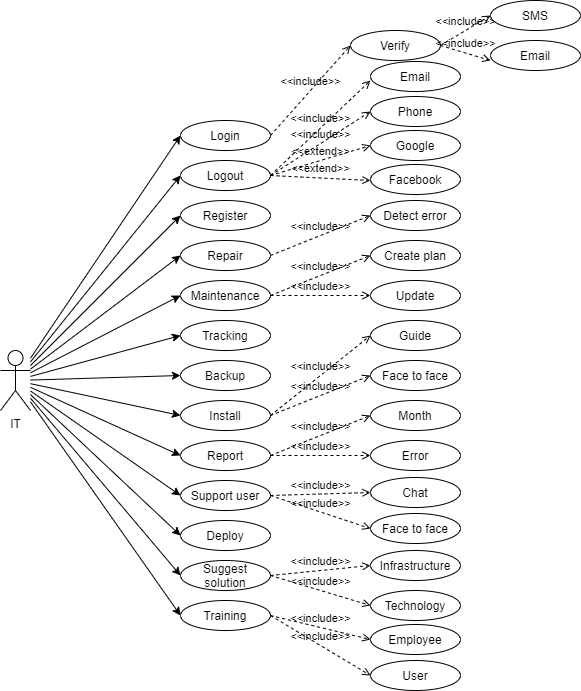

The diagram above was exported from draw.io. Its source (the exported page's mxGraphModel, read from the mxfile embedded in the PNG):
<mxGraphModel dx="1038" dy="579" grid="1" gridSize="10" guides="1" tooltips="1" connect="1" arrows="1" fold="1" page="1" pageScale="1" pageWidth="827" pageHeight="1169" math="0" shadow="0">
  <root>
    <mxCell id="0" />
    <mxCell id="1" parent="0" />
    <mxCell id="mCeM5f4W1dvsmEx7MILG-36" style="edgeStyle=none;rounded=0;orthogonalLoop=1;jettySize=auto;html=1;entryX=0;entryY=0.5;entryDx=0;entryDy=0;" parent="1" source="mCeM5f4W1dvsmEx7MILG-4" target="mCeM5f4W1dvsmEx7MILG-24" edge="1">
      <mxGeometry relative="1" as="geometry" />
    </mxCell>
    <mxCell id="mCeM5f4W1dvsmEx7MILG-38" style="edgeStyle=none;rounded=0;orthogonalLoop=1;jettySize=auto;html=1;entryX=0;entryY=0.5;entryDx=0;entryDy=0;" parent="1" source="mCeM5f4W1dvsmEx7MILG-4" target="mCeM5f4W1dvsmEx7MILG-23" edge="1">
      <mxGeometry relative="1" as="geometry" />
    </mxCell>
    <mxCell id="mCeM5f4W1dvsmEx7MILG-39" style="edgeStyle=none;rounded=0;orthogonalLoop=1;jettySize=auto;html=1;entryX=0;entryY=0.5;entryDx=0;entryDy=0;" parent="1" source="mCeM5f4W1dvsmEx7MILG-4" target="mCeM5f4W1dvsmEx7MILG-17" edge="1">
      <mxGeometry relative="1" as="geometry" />
    </mxCell>
    <mxCell id="mCeM5f4W1dvsmEx7MILG-41" style="edgeStyle=none;rounded=0;orthogonalLoop=1;jettySize=auto;html=1;entryX=0;entryY=0.5;entryDx=0;entryDy=0;" parent="1" source="mCeM5f4W1dvsmEx7MILG-4" target="mCeM5f4W1dvsmEx7MILG-18" edge="1">
      <mxGeometry relative="1" as="geometry" />
    </mxCell>
    <mxCell id="mCeM5f4W1dvsmEx7MILG-42" style="edgeStyle=none;rounded=0;orthogonalLoop=1;jettySize=auto;html=1;entryX=0;entryY=0.5;entryDx=0;entryDy=0;" parent="1" source="mCeM5f4W1dvsmEx7MILG-4" target="mCeM5f4W1dvsmEx7MILG-19" edge="1">
      <mxGeometry relative="1" as="geometry" />
    </mxCell>
    <mxCell id="mCeM5f4W1dvsmEx7MILG-43" style="edgeStyle=none;rounded=0;orthogonalLoop=1;jettySize=auto;html=1;entryX=0;entryY=0.5;entryDx=0;entryDy=0;" parent="1" source="mCeM5f4W1dvsmEx7MILG-4" target="mCeM5f4W1dvsmEx7MILG-12" edge="1">
      <mxGeometry relative="1" as="geometry" />
    </mxCell>
    <mxCell id="mCeM5f4W1dvsmEx7MILG-45" style="edgeStyle=none;rounded=0;orthogonalLoop=1;jettySize=auto;html=1;entryX=0;entryY=0.5;entryDx=0;entryDy=0;" parent="1" source="mCeM5f4W1dvsmEx7MILG-4" target="mCeM5f4W1dvsmEx7MILG-20" edge="1">
      <mxGeometry relative="1" as="geometry" />
    </mxCell>
    <mxCell id="mCeM5f4W1dvsmEx7MILG-46" style="edgeStyle=none;rounded=0;orthogonalLoop=1;jettySize=auto;html=1;entryX=0;entryY=0.5;entryDx=0;entryDy=0;" parent="1" source="mCeM5f4W1dvsmEx7MILG-4" target="mCeM5f4W1dvsmEx7MILG-22" edge="1">
      <mxGeometry relative="1" as="geometry" />
    </mxCell>
    <mxCell id="mCeM5f4W1dvsmEx7MILG-47" style="edgeStyle=none;rounded=0;orthogonalLoop=1;jettySize=auto;html=1;entryX=0;entryY=0.5;entryDx=0;entryDy=0;" parent="1" source="mCeM5f4W1dvsmEx7MILG-4" target="mCeM5f4W1dvsmEx7MILG-14" edge="1">
      <mxGeometry relative="1" as="geometry" />
    </mxCell>
    <mxCell id="mCeM5f4W1dvsmEx7MILG-48" style="edgeStyle=none;rounded=0;orthogonalLoop=1;jettySize=auto;html=1;entryX=0;entryY=0.5;entryDx=0;entryDy=0;" parent="1" source="mCeM5f4W1dvsmEx7MILG-4" target="mCeM5f4W1dvsmEx7MILG-8" edge="1">
      <mxGeometry relative="1" as="geometry" />
    </mxCell>
    <mxCell id="mCeM5f4W1dvsmEx7MILG-49" style="edgeStyle=none;rounded=0;orthogonalLoop=1;jettySize=auto;html=1;entryX=0;entryY=0.5;entryDx=0;entryDy=0;" parent="1" source="mCeM5f4W1dvsmEx7MILG-4" target="mCeM5f4W1dvsmEx7MILG-13" edge="1">
      <mxGeometry relative="1" as="geometry" />
    </mxCell>
    <mxCell id="mCeM5f4W1dvsmEx7MILG-50" style="edgeStyle=none;rounded=0;orthogonalLoop=1;jettySize=auto;html=1;entryX=0;entryY=0.5;entryDx=0;entryDy=0;" parent="1" source="mCeM5f4W1dvsmEx7MILG-4" target="mCeM5f4W1dvsmEx7MILG-7" edge="1">
      <mxGeometry relative="1" as="geometry" />
    </mxCell>
    <mxCell id="mCeM5f4W1dvsmEx7MILG-71" style="edgeStyle=none;rounded=0;orthogonalLoop=1;jettySize=auto;html=1;entryX=0;entryY=0.5;entryDx=0;entryDy=0;" parent="1" source="mCeM5f4W1dvsmEx7MILG-4" target="mCeM5f4W1dvsmEx7MILG-15" edge="1">
      <mxGeometry relative="1" as="geometry" />
    </mxCell>
    <mxCell id="mCeM5f4W1dvsmEx7MILG-4" value="IT" style="shape=umlActor;verticalLabelPosition=bottom;verticalAlign=top;html=1;outlineConnect=0;" parent="1" vertex="1">
      <mxGeometry x="160" y="460" width="30" height="60" as="geometry" />
    </mxCell>
    <mxCell id="mCeM5f4W1dvsmEx7MILG-7" value="Register" style="ellipse;whiteSpace=wrap;html=1;" parent="1" vertex="1">
      <mxGeometry x="340" y="310" width="90" height="30" as="geometry" />
    </mxCell>
    <mxCell id="mCeM5f4W1dvsmEx7MILG-8" value="Repair" style="ellipse;whiteSpace=wrap;html=1;" parent="1" vertex="1">
      <mxGeometry x="340" y="350" width="90" height="30" as="geometry" />
    </mxCell>
    <mxCell id="mCeM5f4W1dvsmEx7MILG-12" value="Logout" style="ellipse;whiteSpace=wrap;html=1;" parent="1" vertex="1">
      <mxGeometry x="340" y="270" width="90" height="30" as="geometry" />
    </mxCell>
    <mxCell id="mCeM5f4W1dvsmEx7MILG-13" value="Maintenance" style="ellipse;whiteSpace=wrap;html=1;" parent="1" vertex="1">
      <mxGeometry x="340" y="390" width="90" height="30" as="geometry" />
    </mxCell>
    <mxCell id="mCeM5f4W1dvsmEx7MILG-14" value="Tracking" style="ellipse;whiteSpace=wrap;html=1;" parent="1" vertex="1">
      <mxGeometry x="340" y="430" width="90" height="30" as="geometry" />
    </mxCell>
    <mxCell id="mCeM5f4W1dvsmEx7MILG-15" value="Backup" style="ellipse;whiteSpace=wrap;html=1;" parent="1" vertex="1">
      <mxGeometry x="340" y="470" width="90" height="30" as="geometry" />
    </mxCell>
    <mxCell id="mCeM5f4W1dvsmEx7MILG-17" value="Login" style="ellipse;whiteSpace=wrap;html=1;" parent="1" vertex="1">
      <mxGeometry x="340" y="230" width="90" height="30" as="geometry" />
    </mxCell>
    <mxCell id="mCeM5f4W1dvsmEx7MILG-18" value="&lt;span&gt;Install&lt;/span&gt;" style="ellipse;whiteSpace=wrap;html=1;" parent="1" vertex="1">
      <mxGeometry x="340" y="510" width="90" height="30" as="geometry" />
    </mxCell>
    <mxCell id="mCeM5f4W1dvsmEx7MILG-19" value="&lt;span&gt;Report&lt;/span&gt;" style="ellipse;whiteSpace=wrap;html=1;" parent="1" vertex="1">
      <mxGeometry x="340" y="550" width="90" height="30" as="geometry" />
    </mxCell>
    <mxCell id="mCeM5f4W1dvsmEx7MILG-20" value="&lt;span&gt;Support user&lt;/span&gt;" style="ellipse;whiteSpace=wrap;html=1;" parent="1" vertex="1">
      <mxGeometry x="340" y="590" width="90" height="30" as="geometry" />
    </mxCell>
    <mxCell id="mCeM5f4W1dvsmEx7MILG-22" value="Deploy" style="ellipse;whiteSpace=wrap;html=1;" parent="1" vertex="1">
      <mxGeometry x="340" y="630" width="90" height="30" as="geometry" />
    </mxCell>
    <mxCell id="mCeM5f4W1dvsmEx7MILG-23" value="Suggest solution" style="ellipse;whiteSpace=wrap;html=1;" parent="1" vertex="1">
      <mxGeometry x="340" y="670" width="90" height="30" as="geometry" />
    </mxCell>
    <mxCell id="mCeM5f4W1dvsmEx7MILG-24" value="Training" style="ellipse;whiteSpace=wrap;html=1;" parent="1" vertex="1">
      <mxGeometry x="340" y="710" width="90" height="30" as="geometry" />
    </mxCell>
    <mxCell id="mCeM5f4W1dvsmEx7MILG-29" value="Create plan" style="ellipse;whiteSpace=wrap;html=1;" parent="1" vertex="1">
      <mxGeometry x="530" y="350" width="90" height="30" as="geometry" />
    </mxCell>
    <mxCell id="mCeM5f4W1dvsmEx7MILG-51" value="&amp;lt;&amp;lt;include&amp;gt;&amp;gt;" style="html=1;verticalAlign=bottom;labelBackgroundColor=none;endArrow=open;endFill=0;dashed=1;exitX=1;exitY=0.5;exitDx=0;exitDy=0;entryX=0;entryY=0.5;entryDx=0;entryDy=0;" parent="1" source="mCeM5f4W1dvsmEx7MILG-13" target="mCeM5f4W1dvsmEx7MILG-29" edge="1">
      <mxGeometry width="160" relative="1" as="geometry">
        <mxPoint x="440" y="360" as="sourcePoint" />
        <mxPoint x="620" y="400" as="targetPoint" />
      </mxGeometry>
    </mxCell>
    <mxCell id="mCeM5f4W1dvsmEx7MILG-52" value="Detect error" style="ellipse;whiteSpace=wrap;html=1;" parent="1" vertex="1">
      <mxGeometry x="530" y="310" width="90" height="30" as="geometry" />
    </mxCell>
    <mxCell id="mCeM5f4W1dvsmEx7MILG-53" value="&amp;lt;&amp;lt;include&amp;gt;&amp;gt;" style="html=1;verticalAlign=bottom;labelBackgroundColor=none;endArrow=open;endFill=0;dashed=1;exitX=1;exitY=0.5;exitDx=0;exitDy=0;entryX=0;entryY=0.5;entryDx=0;entryDy=0;" parent="1" source="mCeM5f4W1dvsmEx7MILG-8" target="mCeM5f4W1dvsmEx7MILG-52" edge="1">
      <mxGeometry width="160" relative="1" as="geometry">
        <mxPoint x="450" y="320" as="sourcePoint" />
        <mxPoint x="610" y="320" as="targetPoint" />
      </mxGeometry>
    </mxCell>
    <mxCell id="mCeM5f4W1dvsmEx7MILG-54" value="Update" style="ellipse;whiteSpace=wrap;html=1;" parent="1" vertex="1">
      <mxGeometry x="530" y="390" width="90" height="30" as="geometry" />
    </mxCell>
    <mxCell id="mCeM5f4W1dvsmEx7MILG-55" value="&amp;lt;&amp;lt;include&amp;gt;&amp;gt;" style="html=1;verticalAlign=bottom;labelBackgroundColor=none;endArrow=open;endFill=0;dashed=1;exitX=1;exitY=0.5;exitDx=0;exitDy=0;entryX=0;entryY=0.5;entryDx=0;entryDy=0;" parent="1" source="mCeM5f4W1dvsmEx7MILG-13" target="mCeM5f4W1dvsmEx7MILG-54" edge="1">
      <mxGeometry width="160" relative="1" as="geometry">
        <mxPoint x="450" y="450" as="sourcePoint" />
        <mxPoint x="610" y="450" as="targetPoint" />
      </mxGeometry>
    </mxCell>
    <mxCell id="mCeM5f4W1dvsmEx7MILG-56" value="Email" style="ellipse;whiteSpace=wrap;html=1;" parent="1" vertex="1">
      <mxGeometry x="530" y="171" width="90" height="30" as="geometry" />
    </mxCell>
    <mxCell id="mCeM5f4W1dvsmEx7MILG-57" value="Phone" style="ellipse;whiteSpace=wrap;html=1;" parent="1" vertex="1">
      <mxGeometry x="530" y="206" width="90" height="30" as="geometry" />
    </mxCell>
    <mxCell id="mCeM5f4W1dvsmEx7MILG-58" value="Google" style="ellipse;whiteSpace=wrap;html=1;" parent="1" vertex="1">
      <mxGeometry x="530" y="240" width="90" height="30" as="geometry" />
    </mxCell>
    <mxCell id="mCeM5f4W1dvsmEx7MILG-59" value="Facebook" style="ellipse;whiteSpace=wrap;html=1;" parent="1" vertex="1">
      <mxGeometry x="530" y="274" width="90" height="30" as="geometry" />
    </mxCell>
    <mxCell id="mCeM5f4W1dvsmEx7MILG-60" value="&amp;lt;&amp;lt;include&amp;gt;&amp;gt;" style="html=1;verticalAlign=bottom;labelBackgroundColor=none;endArrow=open;endFill=0;dashed=1;exitX=1;exitY=0.5;exitDx=0;exitDy=0;" parent="1" source="mCeM5f4W1dvsmEx7MILG-12" edge="1">
      <mxGeometry width="160" relative="1" as="geometry">
        <mxPoint x="440" y="240" as="sourcePoint" />
        <mxPoint x="530" y="190" as="targetPoint" />
      </mxGeometry>
    </mxCell>
    <mxCell id="mCeM5f4W1dvsmEx7MILG-61" value="&amp;lt;&amp;lt;include&amp;gt;&amp;gt;" style="html=1;verticalAlign=bottom;labelBackgroundColor=none;endArrow=open;endFill=0;dashed=1;exitX=1;exitY=0.5;exitDx=0;exitDy=0;entryX=0;entryY=0.5;entryDx=0;entryDy=0;" parent="1" source="mCeM5f4W1dvsmEx7MILG-12" target="mCeM5f4W1dvsmEx7MILG-57" edge="1">
      <mxGeometry width="160" relative="1" as="geometry">
        <mxPoint x="460" y="310" as="sourcePoint" />
        <mxPoint x="620" y="310" as="targetPoint" />
      </mxGeometry>
    </mxCell>
    <mxCell id="mCeM5f4W1dvsmEx7MILG-62" value="&amp;lt;&amp;lt;extend&amp;gt;&amp;gt;" style="html=1;verticalAlign=bottom;labelBackgroundColor=none;endArrow=open;endFill=0;dashed=1;exitX=1;exitY=0.5;exitDx=0;exitDy=0;entryX=0;entryY=0.5;entryDx=0;entryDy=0;" parent="1" source="mCeM5f4W1dvsmEx7MILG-12" target="mCeM5f4W1dvsmEx7MILG-58" edge="1">
      <mxGeometry width="160" relative="1" as="geometry">
        <mxPoint x="440" y="300" as="sourcePoint" />
        <mxPoint x="600" y="300" as="targetPoint" />
      </mxGeometry>
    </mxCell>
    <mxCell id="mCeM5f4W1dvsmEx7MILG-63" value="&amp;lt;&amp;lt;extend&amp;gt;&amp;gt;" style="html=1;verticalAlign=bottom;labelBackgroundColor=none;endArrow=open;endFill=0;dashed=1;exitX=1;exitY=0.5;exitDx=0;exitDy=0;" parent="1" source="mCeM5f4W1dvsmEx7MILG-12" edge="1">
      <mxGeometry width="160" relative="1" as="geometry">
        <mxPoint x="450" y="290" as="sourcePoint" />
        <mxPoint x="530" y="290" as="targetPoint" />
      </mxGeometry>
    </mxCell>
    <mxCell id="mCeM5f4W1dvsmEx7MILG-64" value="Verify" style="ellipse;whiteSpace=wrap;html=1;" parent="1" vertex="1">
      <mxGeometry x="510" y="140" width="90" height="30" as="geometry" />
    </mxCell>
    <mxCell id="mCeM5f4W1dvsmEx7MILG-65" value="SMS" style="ellipse;whiteSpace=wrap;html=1;" parent="1" vertex="1">
      <mxGeometry x="650" y="110" width="90" height="30" as="geometry" />
    </mxCell>
    <mxCell id="mCeM5f4W1dvsmEx7MILG-66" value="Email" style="ellipse;whiteSpace=wrap;html=1;" parent="1" vertex="1">
      <mxGeometry x="650" y="150" width="90" height="30" as="geometry" />
    </mxCell>
    <mxCell id="mCeM5f4W1dvsmEx7MILG-68" value="&amp;lt;&amp;lt;include&amp;gt;&amp;gt;" style="html=1;verticalAlign=bottom;labelBackgroundColor=none;endArrow=open;endFill=0;dashed=1;exitX=1;exitY=0.5;exitDx=0;exitDy=0;entryX=0;entryY=0.5;entryDx=0;entryDy=0;" parent="1" source="mCeM5f4W1dvsmEx7MILG-17" target="mCeM5f4W1dvsmEx7MILG-64" edge="1">
      <mxGeometry width="160" relative="1" as="geometry">
        <mxPoint x="270" y="150" as="sourcePoint" />
        <mxPoint x="430" y="150" as="targetPoint" />
      </mxGeometry>
    </mxCell>
    <mxCell id="mCeM5f4W1dvsmEx7MILG-69" value="&amp;lt;&amp;lt;include&amp;gt;&amp;gt;" style="html=1;verticalAlign=bottom;labelBackgroundColor=none;endArrow=open;endFill=0;dashed=1;exitX=1;exitY=0.5;exitDx=0;exitDy=0;" parent="1" source="mCeM5f4W1dvsmEx7MILG-64" edge="1">
      <mxGeometry width="160" relative="1" as="geometry">
        <mxPoint x="610" y="150" as="sourcePoint" />
        <mxPoint x="650" y="170" as="targetPoint" />
      </mxGeometry>
    </mxCell>
    <mxCell id="mCeM5f4W1dvsmEx7MILG-70" value="&amp;lt;&amp;lt;include&amp;gt;&amp;gt;" style="html=1;verticalAlign=bottom;labelBackgroundColor=none;endArrow=open;endFill=0;dashed=1;exitX=1;exitY=0.5;exitDx=0;exitDy=0;entryX=0;entryY=0.5;entryDx=0;entryDy=0;" parent="1" source="mCeM5f4W1dvsmEx7MILG-64" target="mCeM5f4W1dvsmEx7MILG-65" edge="1">
      <mxGeometry width="160" relative="1" as="geometry">
        <mxPoint x="290" y="80" as="sourcePoint" />
        <mxPoint x="450" y="80" as="targetPoint" />
      </mxGeometry>
    </mxCell>
    <mxCell id="mCeM5f4W1dvsmEx7MILG-72" value="&lt;span&gt;Guide&lt;/span&gt;" style="ellipse;whiteSpace=wrap;html=1;" parent="1" vertex="1">
      <mxGeometry x="530" y="430" width="90" height="30" as="geometry" />
    </mxCell>
    <mxCell id="mCeM5f4W1dvsmEx7MILG-73" value="&lt;span&gt;Face to face&lt;/span&gt;" style="ellipse;whiteSpace=wrap;html=1;" parent="1" vertex="1">
      <mxGeometry x="530" y="470" width="90" height="30" as="geometry" />
    </mxCell>
    <mxCell id="mCeM5f4W1dvsmEx7MILG-74" value="&amp;lt;&amp;lt;include&amp;gt;&amp;gt;" style="html=1;verticalAlign=bottom;labelBackgroundColor=none;endArrow=open;endFill=0;dashed=1;exitX=1;exitY=0.5;exitDx=0;exitDy=0;entryX=0;entryY=0.5;entryDx=0;entryDy=0;" parent="1" source="mCeM5f4W1dvsmEx7MILG-18" target="mCeM5f4W1dvsmEx7MILG-72" edge="1">
      <mxGeometry width="160" relative="1" as="geometry">
        <mxPoint x="470" y="510" as="sourcePoint" />
        <mxPoint x="630" y="510" as="targetPoint" />
      </mxGeometry>
    </mxCell>
    <mxCell id="mCeM5f4W1dvsmEx7MILG-75" value="&amp;lt;&amp;lt;include&amp;gt;&amp;gt;" style="html=1;verticalAlign=bottom;labelBackgroundColor=none;endArrow=open;endFill=0;dashed=1;entryX=0;entryY=0.5;entryDx=0;entryDy=0;exitX=1;exitY=0.5;exitDx=0;exitDy=0;" parent="1" source="mCeM5f4W1dvsmEx7MILG-18" target="mCeM5f4W1dvsmEx7MILG-73" edge="1">
      <mxGeometry width="160" relative="1" as="geometry">
        <mxPoint x="410" y="540" as="sourcePoint" />
        <mxPoint x="570" y="540" as="targetPoint" />
      </mxGeometry>
    </mxCell>
    <mxCell id="mCeM5f4W1dvsmEx7MILG-76" value="&lt;span&gt;Month&lt;/span&gt;" style="ellipse;whiteSpace=wrap;html=1;" parent="1" vertex="1">
      <mxGeometry x="530" y="510" width="90" height="30" as="geometry" />
    </mxCell>
    <mxCell id="mCeM5f4W1dvsmEx7MILG-77" value="&lt;span&gt;Error&lt;/span&gt;" style="ellipse;whiteSpace=wrap;html=1;" parent="1" vertex="1">
      <mxGeometry x="530" y="550" width="90" height="30" as="geometry" />
    </mxCell>
    <mxCell id="mCeM5f4W1dvsmEx7MILG-78" value="&amp;lt;&amp;lt;include&amp;gt;&amp;gt;" style="html=1;verticalAlign=bottom;labelBackgroundColor=none;endArrow=open;endFill=0;dashed=1;exitX=1;exitY=0.5;exitDx=0;exitDy=0;entryX=0;entryY=0.5;entryDx=0;entryDy=0;" parent="1" source="mCeM5f4W1dvsmEx7MILG-19" target="mCeM5f4W1dvsmEx7MILG-76" edge="1">
      <mxGeometry width="160" relative="1" as="geometry">
        <mxPoint x="440" y="535" as="sourcePoint" />
        <mxPoint x="530" y="600" as="targetPoint" />
      </mxGeometry>
    </mxCell>
    <mxCell id="mCeM5f4W1dvsmEx7MILG-79" value="&amp;lt;&amp;lt;include&amp;gt;&amp;gt;" style="html=1;verticalAlign=bottom;labelBackgroundColor=none;endArrow=open;endFill=0;dashed=1;entryX=0;entryY=0.5;entryDx=0;entryDy=0;exitX=1;exitY=0.5;exitDx=0;exitDy=0;" parent="1" source="mCeM5f4W1dvsmEx7MILG-19" target="mCeM5f4W1dvsmEx7MILG-77" edge="1">
      <mxGeometry width="160" relative="1" as="geometry">
        <mxPoint x="450" y="545" as="sourcePoint" />
        <mxPoint x="550" y="575" as="targetPoint" />
      </mxGeometry>
    </mxCell>
    <mxCell id="mCeM5f4W1dvsmEx7MILG-80" value="Employee" style="ellipse;whiteSpace=wrap;html=1;" parent="1" vertex="1">
      <mxGeometry x="530" y="734" width="90" height="30" as="geometry" />
    </mxCell>
    <mxCell id="mCeM5f4W1dvsmEx7MILG-81" value="User" style="ellipse;whiteSpace=wrap;html=1;" parent="1" vertex="1">
      <mxGeometry x="530" y="770" width="90" height="30" as="geometry" />
    </mxCell>
    <mxCell id="mCeM5f4W1dvsmEx7MILG-82" value="&amp;lt;&amp;lt;include&amp;gt;&amp;gt;" style="html=1;verticalAlign=bottom;labelBackgroundColor=none;endArrow=open;endFill=0;dashed=1;exitX=1;exitY=0.5;exitDx=0;exitDy=0;entryX=0;entryY=0.5;entryDx=0;entryDy=0;" parent="1" source="mCeM5f4W1dvsmEx7MILG-24" target="mCeM5f4W1dvsmEx7MILG-80" edge="1">
      <mxGeometry width="160" relative="1" as="geometry">
        <mxPoint x="440" y="770" as="sourcePoint" />
        <mxPoint x="600" y="770" as="targetPoint" />
      </mxGeometry>
    </mxCell>
    <mxCell id="mCeM5f4W1dvsmEx7MILG-83" value="&amp;lt;&amp;lt;include&amp;gt;&amp;gt;" style="html=1;verticalAlign=bottom;labelBackgroundColor=none;endArrow=open;endFill=0;dashed=1;exitX=1;exitY=0.5;exitDx=0;exitDy=0;entryX=0;entryY=0.5;entryDx=0;entryDy=0;" parent="1" source="mCeM5f4W1dvsmEx7MILG-24" target="mCeM5f4W1dvsmEx7MILG-81" edge="1">
      <mxGeometry width="160" relative="1" as="geometry">
        <mxPoint x="440" y="735" as="sourcePoint" />
        <mxPoint x="540" y="725" as="targetPoint" />
      </mxGeometry>
    </mxCell>
    <mxCell id="mCeM5f4W1dvsmEx7MILG-84" value="Infrastructure" style="ellipse;whiteSpace=wrap;html=1;" parent="1" vertex="1">
      <mxGeometry x="530" y="660" width="90" height="30" as="geometry" />
    </mxCell>
    <mxCell id="mCeM5f4W1dvsmEx7MILG-85" value="Technology" style="ellipse;whiteSpace=wrap;html=1;" parent="1" vertex="1">
      <mxGeometry x="530" y="700" width="90" height="30" as="geometry" />
    </mxCell>
    <mxCell id="mCeM5f4W1dvsmEx7MILG-86" value="&amp;lt;&amp;lt;include&amp;gt;&amp;gt;" style="html=1;verticalAlign=bottom;labelBackgroundColor=none;endArrow=open;endFill=0;dashed=1;entryX=0;entryY=0.5;entryDx=0;entryDy=0;exitX=1;exitY=0.5;exitDx=0;exitDy=0;" parent="1" source="mCeM5f4W1dvsmEx7MILG-23" target="mCeM5f4W1dvsmEx7MILG-84" edge="1">
      <mxGeometry width="160" relative="1" as="geometry">
        <mxPoint x="440" y="575" as="sourcePoint" />
        <mxPoint x="540" y="645" as="targetPoint" />
      </mxGeometry>
    </mxCell>
    <mxCell id="mCeM5f4W1dvsmEx7MILG-87" value="&amp;lt;&amp;lt;include&amp;gt;&amp;gt;" style="html=1;verticalAlign=bottom;labelBackgroundColor=none;endArrow=open;endFill=0;dashed=1;entryX=0;entryY=0.5;entryDx=0;entryDy=0;exitX=1;exitY=0.5;exitDx=0;exitDy=0;" parent="1" source="mCeM5f4W1dvsmEx7MILG-23" target="mCeM5f4W1dvsmEx7MILG-85" edge="1">
      <mxGeometry width="160" relative="1" as="geometry">
        <mxPoint x="440" y="695" as="sourcePoint" />
        <mxPoint x="540" y="685" as="targetPoint" />
      </mxGeometry>
    </mxCell>
    <mxCell id="mCeM5f4W1dvsmEx7MILG-88" value="&lt;span&gt;Chat&lt;/span&gt;" style="ellipse;whiteSpace=wrap;html=1;" parent="1" vertex="1">
      <mxGeometry x="530" y="587" width="90" height="30" as="geometry" />
    </mxCell>
    <mxCell id="mCeM5f4W1dvsmEx7MILG-89" value="&lt;span&gt;Face to face&lt;/span&gt;" style="ellipse;whiteSpace=wrap;html=1;" parent="1" vertex="1">
      <mxGeometry x="530" y="623" width="90" height="30" as="geometry" />
    </mxCell>
    <mxCell id="mCeM5f4W1dvsmEx7MILG-90" value="&amp;lt;&amp;lt;include&amp;gt;&amp;gt;" style="html=1;verticalAlign=bottom;labelBackgroundColor=none;endArrow=open;endFill=0;dashed=1;entryX=0;entryY=0.5;entryDx=0;entryDy=0;exitX=1;exitY=0.5;exitDx=0;exitDy=0;" parent="1" source="mCeM5f4W1dvsmEx7MILG-20" target="mCeM5f4W1dvsmEx7MILG-88" edge="1">
      <mxGeometry width="160" relative="1" as="geometry">
        <mxPoint x="440" y="575" as="sourcePoint" />
        <mxPoint x="540" y="575" as="targetPoint" />
      </mxGeometry>
    </mxCell>
    <mxCell id="mCeM5f4W1dvsmEx7MILG-91" value="&amp;lt;&amp;lt;include&amp;gt;&amp;gt;" style="html=1;verticalAlign=bottom;labelBackgroundColor=none;endArrow=open;endFill=0;dashed=1;entryX=0;entryY=0.5;entryDx=0;entryDy=0;exitX=1;exitY=0.5;exitDx=0;exitDy=0;" parent="1" source="mCeM5f4W1dvsmEx7MILG-20" target="mCeM5f4W1dvsmEx7MILG-89" edge="1">
      <mxGeometry width="160" relative="1" as="geometry">
        <mxPoint x="440" y="615" as="sourcePoint" />
        <mxPoint x="540" y="612" as="targetPoint" />
      </mxGeometry>
    </mxCell>
  </root>
</mxGraphModel>